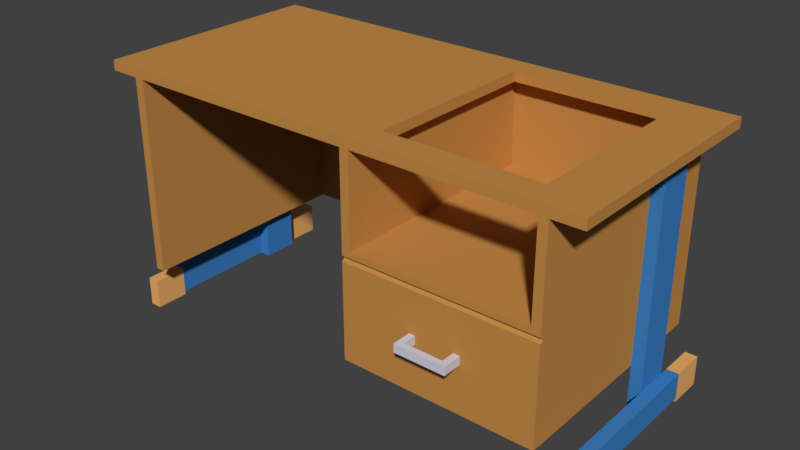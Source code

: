 # Source: LEHRERPULT_01.blend  (saved by Blender 2.79.0; exported with 4.5.12 LTS)
import bpy
from mathutils import Matrix  # noqa: F401  (used for matrix-valued properties, if any)

bpy.ops.wm.read_factory_settings(use_empty=True)
scene = bpy.context.scene
scene.name = 'Scene'

# ---- collections
col_collection_1 = bpy.data.collections.new('Collection 1'); scene.collection.children.link(col_collection_1)

# ---- materials (node trees are filled in below, after node groups)
mat_material = bpy.data.materials.new('Material')
mat_material.alpha_threshold = 0.0
mat_material.use_transparent_shadow = False
mat_material.diffuse_color = (0.5596, 0.2595, 0.06695, 1.0)
mat_material.roughness = 0.5
mat_material.line_color = (0.0, 0.0, 0.0, 1.0)
mat_material_001 = bpy.data.materials.new('Material.001')
mat_material_001.alpha_threshold = 0.0
mat_material_001.use_transparent_shadow = False
mat_material_001.diffuse_color = (0.046, 0.2189, 0.5596, 1.0)
mat_material_001.roughness = 0.5
mat_material_002 = bpy.data.materials.new('Material.002')
mat_material_002.alpha_threshold = 0.0
mat_material_002.use_transparent_shadow = False
mat_material_002.diffuse_color = (0.6517, 0.6513, 0.7516, 1.0)
mat_material_002.roughness = 0.5
mat_material_003 = bpy.data.materials.new('Material.003')
mat_material_003.alpha_threshold = 0.0
mat_material_003.use_transparent_shadow = False
mat_material_003.diffuse_color = (0.8412, 0.4333, 0.1443, 1.0)
mat_material_003.roughness = 0.5

# ---- material node trees

# ---- world
world_world = bpy.data.worlds.new('World'); scene.world = world_world
world_world.color = (0.05088, 0.05088, 0.05088)
world_world.use_sun_shadow = False
world_world.sun_shadow_jitter_overblur = 0.0
world_world.cycles.sampling_method = 'MANUAL'

# ---- meshes
me_cube = bpy.data.meshes.new('Cube')
me_cube.from_pydata([(1.025, -1.957, -1.725), (1.025, -1.957, 1.01), (-0.8758, -1.957, -1.725), (-0.8758, -1.957, 1.01), (1.025, -1.232, -1.725), (1.025, -1.232, 1.01), (-0.8758, -1.232, -1.725), (-0.8758, -1.232, 1.01), (-0.8758, -1.957, -55.2), (1.025, -1.957, -55.2), (-0.8758, -1.232, -55.2), (1.025, -1.232, -55.2), (-0.8758, -2.859, -1.725), (1.025, -2.859, -1.725), (1.025, -2.859, 1.01), (-0.8758, -2.859, 1.01), (-0.8758, -2.895, -1.725), (1.025, -2.895, -1.725), (1.025, -2.895, 1.01), (-0.8758, -2.895, 1.01), (-0.8758, -2.859, -55.2), (1.025, -2.859, -55.2), (-0.8758, -2.895, -55.2), (1.025, -2.895, -55.2), (-0.8758, -2.939, -1.725), (-0.8758, -2.939, 1.01), (-0.4707, -2.939, 1.01), (1.025, -2.939, 1.01), (-0.1778, -2.939, -55.2), (-0.4707, -2.939, -55.2), (-0.8758, -3.008, 1.01), (-0.8758, -3.008, -1.725), (-0.4707, -1.957, -1.725), (-0.4707, -1.957, 1.01), (-0.4707, -1.232, -1.725), (-0.4707, -1.232, 1.01), (-0.4707, -1.957, -55.2), (-0.4707, -1.232, -55.2), (-0.4707, -2.859, -1.725), (-0.4707, -2.859, 1.01), (-0.4707, -2.895, -1.725), (-0.4707, -2.895, 1.01), (-0.4707, -2.859, -55.2), (-0.4707, -2.895, -55.2), (1.025, -2.939, -1.725), (-0.1778, -2.939, 1.01), (-0.4707, -3.008, 1.01), (-0.1778, -3.008, 1.01), (-0.1778, -1.957, -1.725), (-0.1778, -1.232, 1.01), (-0.1778, -1.957, -55.2), (-0.1778, -2.859, -1.725), (-0.1778, -2.895, -1.725), (-0.1778, -2.859, -55.2), (-0.1778, -2.895, -55.2), (-0.1778, -2.939, -1.725), (-0.1778, -3.008, -1.725), (-0.1778, -1.957, 1.01), (-0.1778, -1.232, -1.725), (-0.1778, -1.232, -55.2), (-0.1778, -2.859, 1.01), (-0.1778, -2.895, 1.01), (-0.4707, -2.939, -1.725), (-0.4707, -3.008, -1.725), (1.025, -3.008, -1.725), (1.025, -3.008, 1.01), (-0.8758, -1.188, 1.01), (-0.8758, -1.188, -1.725), (-0.4707, -1.188, -1.725), (-0.1778, -1.188, 1.01), (1.025, -1.188, 1.01), (1.025, -1.188, -1.725), (-0.4707, -1.188, 1.01), (-0.1778, -1.188, -1.725), (-0.1778, -1.188, -55.2), (-0.4707, -1.188, -55.2), (-0.8758, -1.121, 1.01), (-0.8758, -1.121, -1.725), (-0.4707, -1.121, -1.725), (-0.1778, -1.121, 1.01), (1.025, -1.121, 1.01), (1.025, -1.121, -1.725), (-0.4707, -1.121, 1.01), (-0.1778, -1.121, -1.725), (-0.4707, -2.939, -61.32), (-0.1778, -2.939, -61.32), (-0.4707, -1.232, -61.32), (-0.4707, -1.188, -61.32), (-0.1778, -1.232, -61.32), (-0.4707, -2.895, -61.32), (-0.1778, -2.895, -61.32), (-0.1778, -1.188, -61.32), (-0.4707, -2.939, -68.37), (-0.1778, -2.939, -68.37), (-0.4707, -1.232, -68.37), (-0.4707, -1.188, -68.37), (-0.1778, -1.232, -68.37), (-0.4707, -2.895, -68.37), (-0.1778, -2.895, -68.37), (-0.1778, -1.188, -68.37), (-0.4707, -2.984, -61.32), (-0.1778, -2.984, -61.32), (-0.1778, -1.142, -61.32), (-0.4707, -1.142, -61.32), (-0.4707, -2.984, -68.37), (-0.1778, -2.984, -68.37), (-0.1778, -1.142, -68.37), (-0.4707, -1.142, -68.37), (0.7009, -1.188, -61.32), (0.7009, -1.188, -68.37), (0.7009, -2.939, -61.32), (0.7009, -2.939, -68.37), (0.7009, -1.142, -61.32), (0.7009, -1.142, -68.37), (0.7009, -2.984, -61.32), (0.7009, -2.984, -68.37), (0.9731, -1.188, -61.32), (0.9731, -1.188, -68.37), (0.9731, -2.939, -61.32), (0.9731, -2.939, -68.37), (0.9731, -1.142, -61.32), (0.9731, -1.142, -68.37), (0.9731, -2.984, -61.32), (0.9731, -2.984, -68.37), (-0.8357, -2.939, -68.37), (-0.8357, -2.939, -61.32), (-0.8357, -2.984, -68.37), (-0.8357, -2.984, -61.32), (-0.8357, -1.188, -61.32), (-0.8357, -1.188, -68.37), (-0.8357, -1.142, -61.32), (-0.8357, -1.142, -68.37), (-0.549, -2.939, -61.32), (-0.549, -2.984, -61.32), (-0.549, -2.939, -68.37), (-0.549, -2.984, -68.37), (-0.549, -1.188, -68.37), (-0.549, -1.142, -68.37), (-0.549, -1.142, -61.32), (-0.549, -1.188, -61.32), (0.7009, -2.939, -69.42), (0.7009, -2.984, -69.42), (0.7009, -1.142, -69.42), (0.7009, -1.188, -69.42), (0.9731, -2.939, -69.42), (0.9731, -2.984, -69.42), (0.9731, -1.142, -69.42), (0.9731, -1.188, -69.42), (-0.8357, -2.984, -69.42), (-0.8357, -2.939, -69.42), (-0.549, -2.939, -69.42), (-0.8357, -1.142, -69.42), (-0.8357, -1.188, -69.42), (-0.549, -1.188, -69.42), (-0.549, -2.984, -69.42), (-0.549, -1.142, -69.42), (0.9976, -1.232, -28.44), (-0.8758, -1.232, -28.44), (0.9976, -1.957, -28.44), (-0.8758, -1.957, -28.44), (-0.4707, -1.957, -28.44), (-0.4707, -1.232, -28.44), (-0.1778, -1.957, -28.44), (-0.1778, -1.232, -28.44), (-0.4707, -1.188, -28.44), (-0.1778, -1.188, -28.44), (-0.8758, -1.232, -26.11), (-0.8758, -1.957, -26.11), (1.025, -1.232, -26.11), (1.025, -1.957, -26.11), (-0.4707, -1.957, -26.11), (-0.4707, -1.232, -26.11), (-0.1778, -1.957, -26.11), (-0.1778, -1.232, -26.11), (-0.4707, -1.188, -26.11), (-0.1778, -1.188, -26.11), (-0.8758, -1.923, -1.725), (-0.8758, -1.923, 1.01), (1.025, -1.923, -1.725), (1.025, -1.923, 1.01), (-0.8758, -1.923, -55.2), (1.025, -1.923, -55.2), (-0.4707, -1.923, -55.2), (-0.4707, -1.923, 1.01), (-0.1778, -1.923, -55.2), (-0.1778, -1.923, 1.01), (-0.8758, -1.923, -28.44), (0.9976, -1.923, -28.44), (1.025, -1.923, -26.11), (-0.8758, -1.923, -26.11), (-0.8758, -1.265, 1.01), (1.025, -1.265, -1.725), (1.025, -1.265, -55.2), (-0.4707, -1.265, 1.01), (-0.1778, -1.265, 1.01), (0.9976, -1.265, -28.44), (1.025, -1.265, -26.11), (-0.8758, -1.265, -1.725), (1.025, -1.265, 1.01), (-0.8758, -1.265, -55.2), (-0.4707, -1.265, -55.2), (-0.1778, -1.265, -55.2), (-0.8758, -1.265, -28.44), (-0.8758, -1.265, -26.11), (1.025, -1.232, -52.87), (1.025, -1.957, -52.87), (-0.4707, -1.957, -52.87), (-0.4707, -1.232, -52.87), (-0.1778, -1.957, -52.87), (-0.1778, -1.232, -52.87), (-0.4707, -1.188, -52.87), (-0.1778, -1.188, -52.87), (-0.8758, -1.232, -52.87), (-0.8758, -1.957, -52.87), (-0.8758, -1.923, -52.87), (1.025, -1.923, -52.87), (1.025, -1.265, -52.87), (-0.8758, -1.265, -52.87), (0.8026, -1.957, -1.725), (0.8026, -1.232, 1.01), (0.8026, -1.957, -55.2), (0.8026, -2.859, -1.725), (0.8026, -2.895, -1.725), (0.8026, -2.859, -55.2), (0.8026, -2.895, -55.2), (0.8026, -3.008, 1.01), (0.8026, -3.008, -1.725), (0.8026, -2.939, -1.725), (0.8026, -1.957, 1.01), (0.8026, -1.232, -1.725), (0.8026, -1.232, -55.2), (0.8026, -2.859, 1.01), (0.8026, -2.895, 1.01), (0.8026, -2.939, 1.01), (0.8026, -1.188, 1.01), (0.8026, -1.188, -1.725), (0.8026, -1.121, 1.01), (0.8026, -1.121, -1.725), (0.8026, -1.957, -28.44), (0.8026, -1.232, -28.44), (0.8026, -1.232, -26.11), (0.8026, -1.957, -26.11), (0.8026, -1.923, -55.2), (0.8026, -1.923, 1.01), (0.8026, -1.265, 1.01), (0.8026, -1.265, -55.2), (0.8026, -1.957, -52.87), (0.8026, -1.232, -52.87), (-0.6733, -1.957, 1.01), (-0.6733, -1.232, -1.725), (-0.6733, -1.232, -55.2), (-0.6733, -2.859, 1.01), (-0.6733, -2.895, 1.01), (-0.6733, -2.939, -1.725), (-0.6733, -2.939, 1.01), (-0.6733, -1.957, -1.725), (-0.6733, -1.232, 1.01), (-0.6733, -1.957, -55.2), (-0.6733, -2.859, -1.725), (-0.6733, -2.895, -1.725), (-0.6733, -2.859, -55.2), (-0.6733, -2.895, -55.2), (-0.6733, -3.008, 1.01), (-0.6733, -3.008, -1.725), (-0.6733, -1.188, -1.725), (-0.6733, -1.188, 1.01), (-0.6733, -1.121, -1.725), (-0.6733, -1.121, 1.01), (-0.6733, -1.232, -28.44), (-0.6733, -1.957, -28.44), (-0.6733, -1.957, -26.11), (-0.6733, -1.232, -26.11), (-0.6733, -1.923, 1.01), (-0.6733, -1.923, -55.2), (-0.6733, -1.265, 1.01), (-0.6733, -1.265, -55.2), (-0.6733, -1.232, -52.87), (-0.6733, -1.957, -52.87), (-0.8758, -1.882, -1.725), (1.025, -1.882, 1.01), (-0.8758, -1.882, -55.2), (-0.4707, -1.882, -55.2), (-0.1778, -1.882, -55.2), (-0.8758, -1.882, -28.44), (-0.8758, -1.882, -26.11), (-0.8758, -1.882, 1.01), (1.025, -1.882, -1.725), (1.025, -1.882, -55.2), (-0.4707, -1.882, 1.01), (-0.1778, -1.882, 1.01), (0.9976, -1.882, -28.44), (1.025, -1.882, -26.11), (-0.8758, -1.882, -52.87), (1.025, -1.882, -52.87), (0.8026, -1.882, -55.2), (0.8026, -1.882, 1.01), (-0.6733, -1.882, -55.2), (-0.6733, -1.882, 1.01), (-0.8758, -1.308, 1.01), (1.025, -1.308, -1.725), (1.025, -1.308, -55.2), (-0.4707, -1.308, 1.01), (-0.1778, -1.308, 1.01), (0.9976, -1.308, -28.44), (1.025, -1.308, -26.11), (1.025, -1.308, -52.87), (0.8026, -1.308, 1.01), (-0.6733, -1.308, 1.01), (-0.8758, -1.308, -1.725), (1.025, -1.308, 1.01), (-0.8758, -1.308, -55.2), (-0.4707, -1.308, -55.2), (-0.1778, -1.308, -55.2), (-0.8758, -1.308, -28.44), (-0.8758, -1.308, -26.11), (-0.8758, -1.308, -52.87), (0.8026, -1.308, -55.2), (-0.6733, -1.308, -55.2), (-0.4707, -1.923, -26.11), (-0.1778, -1.923, -26.11), (-0.6733, -1.923, -26.11), (-0.4707, -1.882, -26.11), (-0.1778, -1.882, -26.11), (-0.6733, -1.882, -26.11), (-0.4707, -1.308, -26.11), (-0.1778, -1.308, -26.11), (-0.6733, -1.308, -26.11), (-0.4707, -1.265, -26.11), (-0.1778, -1.265, -26.11), (-0.6733, -1.265, -26.11), (-0.4707, -1.882, -1.725), (-0.1778, -1.882, -1.725), (-0.6733, -1.882, -1.725), (0.8026, -1.882, -1.725), (-0.4707, -1.308, -1.725), (-0.1778, -1.308, -1.725), (0.8026, -1.308, -1.725), (-0.6733, -1.308, -1.725), (-0.4707, -1.923, -1.725), (-0.1778, -1.923, -1.725), (-0.6733, -1.923, -1.725), (0.8026, -1.923, -1.725), (-0.4707, -1.265, -1.725), (-0.6733, -1.265, -1.725), (-0.1778, -1.265, -1.725), (0.8026, -1.265, -1.725), (0.8026, -1.923, -26.11), (0.8026, -1.882, -26.11), (0.8026, -1.308, -26.11), (0.8026, -1.265, -26.11), (-0.8175, -1.923, -26.11), (-0.8175, -1.882, -26.11), (-0.8175, -1.308, -26.11), (-0.8175, -1.265, -26.11), (-0.8175, -1.308, -1.725), (-0.8175, -1.882, -1.725), (-0.8175, -1.923, -1.725), (-0.8175, -1.265, -1.725), (-0.8758, -1.232, -29.12), (-0.8758, -1.957, -29.12), (1.025, -1.232, -29.12), (1.025, -1.957, -29.12), (-0.4707, -1.957, -29.12), (-0.1778, -1.957, -29.12), (-0.8758, -1.923, -29.12), (1.025, -1.923, -29.12), (1.025, -1.265, -29.12), (-0.8758, -1.265, -29.12), (0.8026, -1.232, -29.12), (0.8026, -1.957, -29.12), (-0.6733, -1.957, -29.12), (-0.6733, -1.232, -29.12), (1.025, -1.882, -29.12), (-0.8758, -1.882, -29.12), (1.025, -1.308, -29.12), (-0.8758, -1.308, -29.12), (1.025, -1.232, -27.69), (1.025, -1.957, -27.69), (-0.4707, -1.957, -27.69), (-0.1778, -1.957, -27.69), (-0.8758, -1.232, -27.69), (-0.8758, -1.957, -27.69), (1.025, -1.923, -27.69), (-0.8758, -1.923, -27.69), (1.025, -1.265, -27.69), (-0.8758, -1.265, -27.69), (0.8026, -1.232, -27.69), (0.8026, -1.957, -27.69), (-0.6733, -1.957, -27.69), (-0.6733, -1.232, -27.69), (-0.8758, -1.882, -27.69), (1.025, -1.882, -27.69), (1.025, -1.308, -27.69), (-0.8758, -1.308, -27.69), (1.025, -1.232, -40.14), (1.025, -1.957, -40.14), (-0.4707, -1.957, -40.14), (-0.1778, -1.957, -40.14), (-0.8758, -1.923, -40.14), (1.025, -1.923, -40.14), (1.025, -1.265, -40.14), (-0.8758, -1.265, -40.14), (0.8026, -1.232, -40.14), (0.8026, -1.957, -40.14), (-0.6733, -1.957, -40.14), (-0.6733, -1.232, -40.14), (1.025, -1.882, -40.14), (-0.8758, -1.882, -40.14), (1.025, -1.308, -40.14), (-0.8758, -1.308, -40.14), (-0.8758, -1.232, -40.14), (-0.8758, -1.957, -40.14), (1.025, -1.232, -42.46), (1.025, -1.957, -42.46), (-0.4707, -1.957, -42.46), (-0.1778, -1.957, -42.46), (-0.8758, -1.923, -42.46), (1.025, -1.923, -42.46), (1.025, -1.265, -42.46), (-0.8758, -1.265, -42.46), (0.8026, -1.232, -42.46), (0.8026, -1.957, -42.46), (-0.6733, -1.957, -42.46), (-0.6733, -1.232, -42.46), (1.025, -1.882, -42.46), (-0.8758, -1.882, -42.46), (1.025, -1.308, -42.46), (-0.8758, -1.308, -42.46), (-0.8758, -1.232, -42.46), (-0.8758, -1.957, -42.46), (-0.8758, -1.5, -1.725), (-0.8758, -1.691, -1.725), (-0.8758, -1.5, -55.2), (-0.8758, -1.691, -55.2), (-0.4707, -1.5, -55.2), (-0.4707, -1.691, -55.2), (-0.1778, -1.5, -55.2), (-0.1778, -1.691, -55.2), (-0.8758, -1.5, -28.44), (-0.8758, -1.691, -28.44), (-0.8758, -1.5, -26.11), (-0.8758, -1.691, -26.11), (-0.8758, -1.5, -52.87), (-0.8758, -1.691, -52.87), (0.8026, -1.5, -55.2), (0.8026, -1.691, -55.2), (-0.6733, -1.5, -55.2), (-0.6733, -1.691, -55.2), (-0.8758, -1.691, 1.01), (-0.8758, -1.5, 1.01), (1.025, -1.691, -55.2), (1.025, -1.5, -55.2), (0.9976, -1.691, -28.44), (0.9976, -1.5, -28.44), (1.025, -1.691, -26.11), (1.025, -1.5, -26.11), (1.025, -1.691, -52.87), (1.025, -1.5, -52.87), (-0.6733, -1.691, 1.01), (-0.6733, -1.5, 1.01), (0.8026, -1.5, -26.11), (0.8026, -1.691, -26.11), (-0.4707, -1.5, -26.11), (-0.4707, -1.691, -26.11), (-0.1778, -1.691, -26.11), (-0.1778, -1.5, -26.11), (-0.6733, -1.5, -26.11), (-0.6733, -1.691, -26.11), (-0.6733, -1.691, -1.725), (-0.6733, -1.5, -1.725), (-0.8175, -1.691, -1.725), (-0.8175, -1.5, -1.725), (-0.8175, -1.5, -26.11), (-0.8175, -1.691, -26.11), (-0.8758, -1.5, -29.12), (-0.8758, -1.691, -29.12), (1.025, -1.691, -29.12), (1.025, -1.5, -29.12), (-0.8758, -1.5, -27.69), (-0.8758, -1.691, -27.69), (1.025, -1.691, -27.69), (1.025, -1.5, -27.69), (-0.8758, -1.5, -40.14), (-0.8758, -1.691, -40.14), (1.025, -1.691, -40.14), (1.025, -1.5, -40.14), (-0.8758, -1.5, -42.46), (-0.8758, -1.691, -42.46), (1.025, -1.691, -42.46), (1.025, -1.5, -42.46), (-0.8758, -1.668, -1.725), (-0.8758, -1.668, -55.2), (-0.4707, -1.668, -55.2), (-0.1778, -1.668, -55.2), (-0.8758, -1.668, -28.44), (-0.8758, -1.668, -26.11), (-0.8758, -1.668, -52.87), (0.8026, -1.668, -55.2), (-0.6733, -1.668, -55.2), (-0.8758, -1.668, 1.01), (1.025, -1.668, -55.2), (0.9976, -1.668, -28.44), (1.025, -1.668, -26.11), (1.025, -1.668, -52.87), (-0.6733, -1.668, 1.01), (0.8026, -1.668, -26.11), (-0.4707, -1.668, -26.11), (-0.1778, -1.668, -26.11), (-0.6733, -1.668, -26.11), (-0.6733, -1.668, -1.725), (-0.8175, -1.668, -1.725), (-0.8175, -1.668, -26.11), (-0.8758, -1.668, -29.12), (1.025, -1.668, -29.12), (-0.8758, -1.668, -27.69), (1.025, -1.668, -27.69), (-0.8758, -1.668, -40.14), (1.025, -1.668, -40.14), (-0.8758, -1.668, -42.46), (1.025, -1.668, -42.46), (-0.8758, -1.524, 1.01), (1.025, -1.524, -55.2), (0.9976, -1.524, -28.44), (1.025, -1.524, -26.11), (1.025, -1.524, -52.87), (-0.6733, -1.524, 1.01), (-0.1778, -1.524, -26.11), (-0.6733, -1.524, -1.725), (-0.8175, -1.524, -1.725), (1.025, -1.524, -29.12), (1.025, -1.524, -27.69), (1.025, -1.524, -40.14), (1.025, -1.524, -42.46), (-0.8758, -1.524, -1.725), (-0.8758, -1.524, -55.2), (-0.4707, -1.524, -55.2), (-0.1778, -1.524, -55.2), (-0.8758, -1.524, -28.44), (-0.8758, -1.524, -26.11), (-0.8758, -1.524, -52.87), (0.8026, -1.524, -55.2), (-0.6733, -1.524, -55.2), (0.8026, -1.524, -26.11), (-0.4707, -1.524, -26.11), (-0.6733, -1.524, -26.11), (-0.8175, -1.524, -26.11), (-0.8758, -1.524, -29.12), (-0.8758, -1.524, -27.69), (-0.8758, -1.524, -40.14), (-0.8758, -1.524, -42.46), (1.134, -1.524, -40.14), (1.134, -1.5, -40.14), (1.134, -1.524, -42.46), (1.134, -1.5, -42.46), (1.134, -1.691, -40.14), (1.134, -1.691, -42.46), (1.134, -1.668, -40.14), (1.134, -1.668, -42.46), (1.179, -1.524, -40.14), (1.179, -1.5, -40.14), (1.179, -1.524, -42.46), (1.179, -1.5, -42.46), (1.179, -1.691, -40.14), (1.179, -1.691, -42.46), (1.179, -1.668, -40.14), (1.179, -1.668, -42.46), (-0.8125, -1.957, 1.01), (-0.8125, -1.232, -1.725), (-0.8125, -1.232, -55.2), (-0.8125, -2.859, 1.01), (-0.8125, -2.895, 1.01), (-0.8125, -2.939, 1.01), (-0.8125, -3.008, 1.01), (-0.8125, -1.188, -1.725), (-0.8125, -1.121, -1.725), (-0.8125, -1.232, -28.44), (-0.8125, -1.232, -26.11), (-0.8125, -1.232, -52.87), (-0.8125, -2.939, -1.725), (-0.8125, -1.957, -1.725), (-0.8125, -1.232, 1.01), (-0.8125, -1.957, -55.2), (-0.8125, -2.859, -1.725), (-0.8125, -2.895, -1.725), (-0.8125, -2.859, -55.2), (-0.8125, -2.895, -55.2), (-0.8125, -3.008, -1.725), (-0.8125, -1.188, 1.01), (-0.8125, -1.121, 1.01), (-0.8125, -1.957, -28.44), (-0.8125, -1.957, -26.11), (-0.8125, -1.923, 1.01), (-0.8125, -1.923, -55.2), (-0.8125, -1.265, 1.01), (-0.8125, -1.265, -55.2), (-0.8125, -1.957, -52.87), (-0.8125, -1.882, 1.01), (-0.8125, -1.882, -55.2), (-0.8125, -1.308, 1.01), (-0.8125, -1.308, -55.2), (-0.8125, -1.232, -29.12), (-0.8125, -1.957, -29.12), (-0.8125, -1.232, -27.69), (-0.8125, -1.957, -27.69), (-0.8125, -1.232, -40.14), (-0.8125, -1.957, -40.14), (-0.8125, -1.232, -42.46), (-0.8125, -1.957, -42.46), (-0.8125, -1.691, -55.2), (-0.8125, -1.5, -55.2), (-0.8125, -1.5, 1.01), (-0.8125, -1.691, 1.01), (-0.8125, -1.668, 1.01), (-0.8125, -1.668, -55.2), (-0.8125, -1.524, 1.01), (-0.8125, -1.524, -55.2), (-0.8758, -2.859, -26.11), (-0.8758, -2.895, -26.11), (1.025, -2.895, -26.11), (1.025, -2.859, -26.11), (-0.4707, -2.939, -26.11), (-0.4707, -2.859, -26.11), (-0.4707, -2.895, -26.11), (-0.1778, -2.939, -26.11), (-0.1778, -2.895, -26.11), (-0.1778, -2.859, -26.11), (0.8026, -2.895, -26.11), (0.8026, -2.859, -26.11), (-0.6733, -2.859, -26.11), (-0.6733, -2.895, -26.11), (-0.8125, -2.859, -26.11), (-0.8125, -2.895, -26.11), (-0.8758, -2.859, -27.69), (-0.4707, -2.939, -27.69), (-0.4707, -2.859, -27.69), (-0.4707, -2.895, -27.69), (-0.1778, -2.939, -27.69), (-0.1778, -2.895, -27.69), (-0.1778, -2.859, -27.69), (0.8026, -2.895, -27.69), (0.8026, -2.859, -27.69), (-0.6733, -2.859, -27.69), (-0.6733, -2.895, -27.69), (-0.8125, -2.859, -27.69), (-0.8125, -2.895, -27.69), (-0.8758, -2.895, -27.69), (1.025, -2.895, -27.69), (1.025, -2.859, -27.69), (-0.8758, -2.859, -28.44), (-0.4707, -2.939, -28.44), (-0.4707, -2.859, -28.44), (-0.4707, -2.895, -28.44), (-0.1778, -2.939, -28.44), (-0.1778, -2.895, -28.44), (-0.1778, -2.859, -28.44), (0.8026, -2.895, -28.44), (0.8026, -2.859, -28.44), (-0.6733, -2.859, -28.44), (-0.6733, -2.895, -28.44), (-0.8125, -2.859, -28.44), (-0.8125, -2.895, -28.44), (-0.8758, -2.895, -28.44), (1.025, -2.895, -28.44), (1.025, -2.859, -28.44), (-0.8758, -2.859, -29.12), (-0.4707, -2.939, -29.12), (-0.4707, -2.859, -29.12), (-0.4707, -2.895, -29.12), (-0.1778, -2.939, -29.12), (-0.1778, -2.895, -29.12), (-0.1778, -2.859, -29.12), (0.8026, -2.895, -29.12), (0.8026, -2.859, -29.12), (-0.6733, -2.859, -29.12), (-0.6733, -2.895, -29.12), (-0.8125, -2.859, -29.12), (-0.8125, -2.895, -29.12), (-0.8758, -2.895, -29.12), (1.025, -2.895, -29.12), (1.025, -2.859, -29.12), (-0.8758, -2.859, -40.14), (-0.4707, -2.939, -40.14), (-0.4707, -2.859, -40.14), (-0.4707, -2.895, -40.14), (-0.1778, -2.939, -40.14), (-0.1778, -2.895, -40.14), (-0.1778, -2.859, -40.14), (0.8026, -2.895, -40.14), (0.8026, -2.859, -40.14), (-0.6733, -2.859, -40.14), (-0.6733, -2.895, -40.14), (-0.8125, -2.859, -40.14), (-0.8125, -2.895, -40.14), (-0.8758, -2.895, -40.14), (1.025, -2.895, -40.14), (1.025, -2.859, -40.14), (-0.8758, -2.859, -42.46), (-0.4707, -2.939, -42.46), (-0.4707, -2.859, -42.46), (-0.4707, -2.895, -42.46), (-0.1778, -2.939, -42.46), (-0.1778, -2.895, -42.46), (-0.1778, -2.859, -42.46), (0.8026, -2.895, -42.46), (0.8026, -2.859, -42.46), (-0.6733, -2.859, -42.46), (-0.6733, -2.895, -42.46), (-0.8125, -2.859, -42.46), (-0.8125, -2.895, -42.46), (-0.8758, -2.895, -42.46), (1.025, -2.895, -42.46), (1.025, -2.859, -42.46), (-0.8758, -2.859, -52.87), (-0.4707, -2.939, -52.87), (-0.4707, -2.859, -52.87), (-0.4707, -2.895, -52.87), (-0.1778, -2.939, -52.87), (-0.1778, -2.895, -52.87), (-0.1778, -2.859, -52.87), (0.8026, -2.895, -52.87), (0.8026, -2.859, -52.87), (-0.6733, -2.859, -52.87), (-0.6733, -2.895, -52.87), (-0.8125, -2.859, -52.87), (-0.8125, -2.895, -52.87), (-0.8758, -2.895, -52.87), (1.025, -2.895, -52.87), (1.025, -2.859, -52.87)], [], [(3, 2, 12, 15), (197, 190, 7, 6), (62, 55, 56, 63), (178, 179, 1, 0), (247, 204, 11, 230), (243, 228, 1, 179), (245, 230, 11, 192), (215, 205, 9, 181), (217, 212, 10, 199), (15, 12, 16, 19), (0, 1, 14, 13), (566, 3, 15, 569), (218, 0, 13, 221), (253, 62, 63, 263), (13, 14, 18, 17), (569, 15, 19, 570), (725, 712, 20, 22), (223, 21, 23, 224), (724, 725, 22, 585), (727, 726, 23, 21), (720, 727, 21, 223), (232, 61, 45, 233), (28, 29, 84, 85), (571, 25, 30, 572), (61, 41, 26, 45), (227, 44, 64, 226), (233, 45, 47, 225), (219, 5, 70, 234), (226, 64, 65, 225), (572, 30, 31, 586), (47, 46, 63, 56), (222, 17, 44, 227), (570, 19, 25, 571), (17, 18, 27, 44), (721, 714, 42, 260), (19, 16, 24, 25), (260, 42, 43, 261), (60, 39, 41, 61), (255, 32, 38, 258), (57, 33, 39, 60), (208, 206, 36, 50), (275, 250, 37, 200), (272, 248, 33, 183), (276, 207, 37, 250), (259, 40, 62, 253), (624, 52, 55, 623), (246, 208, 50, 220), (228, 57, 60, 231), (231, 60, 61, 232), (719, 717, 54, 224), (45, 26, 46, 47), (716, 713, 29, 28), (209, 59, 74, 211), (75, 74, 91, 87), (715, 43, 29, 713), (714, 718, 53, 42), (42, 53, 54, 43), (32, 48, 51, 38), (200, 37, 59, 201), (183, 33, 57, 185), (567, 6, 67, 573), (44, 27, 65, 64), (25, 24, 31, 30), (235, 73, 83, 237), (234, 70, 80, 236), (73, 68, 78, 83), (210, 211, 74, 75), (35, 49, 69, 72), (171, 34, 68, 174), (256, 35, 72, 265), (5, 4, 71, 70), (6, 7, 66, 67), (229, 58, 73, 235), (236, 80, 81, 237), (78, 82, 79, 83), (267, 82, 78, 266), (67, 66, 76, 77), (265, 72, 82, 267), (70, 71, 81, 80), (573, 67, 77, 574), (72, 69, 79, 82), (89, 90, 98, 97), (84, 89, 97, 92), (74, 59, 88, 91), (54, 28, 85, 90), (29, 43, 89, 84), (37, 75, 87, 86), (59, 37, 86, 88), (43, 54, 90, 89), (97, 98, 93, 92), (96, 94, 95, 99), (86, 87, 95, 94), (92, 93, 105, 104), (90, 85, 93, 98), (88, 86, 94, 96), (126, 124, 149, 148), (91, 88, 96, 99), (103, 102, 106, 107), (101, 100, 104, 105), (133, 132, 125, 127), (99, 106, 113, 109), (87, 91, 102, 103), (85, 84, 100, 101), (99, 95, 107, 106), (106, 102, 112, 113), (112, 108, 116, 120), (111, 110, 118, 119), (85, 101, 114, 110), (93, 85, 110, 111), (101, 105, 115, 114), (102, 91, 108, 112), (105, 93, 111, 115), (91, 99, 109, 108), (119, 118, 122, 123), (116, 117, 121, 120), (115, 111, 140, 141), (113, 112, 120, 121), (108, 109, 117, 116), (137, 136, 153, 155), (110, 114, 122, 118), (114, 115, 123, 122), (125, 124, 126, 127), (132, 134, 124, 125), (135, 133, 127, 126), (111, 119, 144, 140), (129, 128, 130, 131), (138, 137, 131, 130), (139, 138, 130, 128), (136, 139, 128, 129), (92, 104, 135, 134), (104, 100, 133, 135), (84, 92, 134, 132), (100, 84, 132, 133), (95, 87, 139, 136), (87, 103, 138, 139), (103, 107, 137, 138), (107, 95, 136, 137), (155, 153, 152, 151), (141, 140, 144, 145), (143, 142, 146, 147), (150, 154, 148, 149), (131, 137, 155, 151), (119, 123, 145, 144), (123, 115, 141, 145), (129, 131, 151, 152), (135, 126, 148, 154), (113, 121, 146, 142), (109, 113, 142, 143), (136, 129, 152, 153), (134, 135, 154, 150), (117, 109, 143, 147), (121, 117, 147, 146), (124, 134, 150, 149), (207, 161, 164, 210), (174, 175, 165, 164), (173, 163, 165, 175), (387, 379, 162, 238), (271, 171, 161, 268, 389), (379, 378, 160, 162), (385, 380, 157, 202), (382, 377, 158, 187), (386, 376, 156, 239), (229, 4, 168, 240), (178, 0, 169, 188), (197, 6, 166, 203), (48, 32, 170, 172), (249, 34, 171, 271), (218, 48, 172, 241), (58, 173, 175, 73), (68, 73, 175, 174), (161, 171, 174, 164), (2, 176, 189, 167), (163, 239, 368, 402, 420, 247, 209), (391, 382, 187, 290), (381, 383, 186, 159), (288, 183, 185, 289), (36, 182, 184, 50), (297, 272, 183, 288), (257, 273, 182, 36), (213, 214, 180, 8), (293, 215, 181, 287), (220, 242, 181, 9), (295, 243, 179, 279), (286, 279, 179, 178), (2, 3, 177, 176), (4, 5, 198, 191), (219, 244, 198, 5), (204, 216, 192, 11), (256, 274, 193, 35), (35, 193, 194, 49), (376, 384, 195, 156), (4, 191, 196, 168), (308, 197, 203, 314), (393, 385, 202, 313), (311, 200, 201, 312), (317, 275, 200, 311), (315, 217, 199, 310), (316, 245, 192, 300), (308, 298, 190, 197), (427, 419, 217, 315), (412, 418, 216, 204), (424, 417, 215, 293), (429, 416, 214, 213), (37, 207, 210, 75), (164, 165, 211, 210), (163, 209, 211, 165), (421, 415, 208, 246), (268, 161, 207, 276, 423, 405, 371), (415, 414, 206, 208), (419, 428, 212, 217), (417, 413, 205, 215), (420, 412, 204, 247), (413, 421, 246, 205), (312, 201, 245, 316), (49, 194, 244, 219), (289, 185, 243, 295), (50, 184, 242, 220), (0, 218, 241, 169), (58, 229, 240, 173), (173, 240, 386, 239, 163), (377, 387, 238, 158), (79, 236, 237, 83), (4, 229, 235, 71), (69, 234, 236, 79), (71, 235, 237, 81), (726, 719, 224, 23), (14, 231, 232, 18), (1, 228, 231, 14), (205, 246, 220, 9), (52, 222, 227, 55), (56, 226, 225, 47), (49, 219, 234, 69), (27, 233, 225, 65), (55, 227, 226, 56), (18, 232, 233, 27), (718, 720, 223, 53), (53, 223, 224, 54), (48, 218, 221, 51), (201, 59, 230, 245), (185, 57, 228, 243), (209, 247, 230, 59), (414, 422, 277, 206), (606, 423, 276, 577), (599, 594, 275, 317), (580, 593, 274, 256), (581, 592, 273, 257), (596, 591, 272, 297), (567, 249, 271, 576), (32, 255, 270, 170), (378, 388, 269, 160), (602, 389, 268, 575), (68, 264, 266, 78), (587, 265, 267, 588), (588, 267, 266, 574), (580, 256, 265, 587), (34, 249, 264, 68), (583, 259, 253, 578), (577, 276, 250, 568), (591, 566, 248, 272), (594, 568, 250, 275), (579, 255, 258, 582), (584, 260, 261, 585), (723, 721, 260, 584), (41, 252, 254, 26), (46, 262, 263, 63), (26, 254, 262, 46), (715, 722, 261, 43), (39, 251, 252, 41), (578, 253, 263, 586), (33, 248, 251, 39), (206, 277, 257, 36), (611, 596, 297, 458), (592, 597, 296, 273), (184, 282, 294, 242), (488, 424, 293, 456), (416, 425, 292, 214), (176, 177, 285, 278), (242, 294, 287, 181), (214, 292, 280, 180), (273, 296, 281, 182), (182, 281, 282, 184), (383, 390, 283, 186), (176, 278, 284, 189), (299, 309, 279, 286), (306, 295, 279, 309), (456, 293, 287, 450), (318, 320, 340, 338), (319, 318, 338, 339), (480, 391, 290, 452), (384, 392, 303, 195), (193, 301, 302, 194), (274, 307, 301, 193), (216, 305, 300, 192), (244, 306, 309, 198), (191, 198, 309, 299), (418, 426, 305, 216), (194, 302, 306, 244), (593, 598, 307, 274), (609, 599, 317, 446), (436, 312, 316, 444), (486, 427, 315, 442), (430, 449, 298, 308), (444, 316, 300, 451), (442, 315, 310, 432), (446, 317, 311, 434), (434, 311, 312, 436), (478, 393, 313, 438), (430, 308, 314, 440), (346, 319, 339, 341), (178, 188, 346, 341), (319, 322, 321, 318), (320, 318, 321, 323), (346, 347, 322, 319), (34, 171, 173, 58), (161, 207, 209, 163), (171, 161, 163, 173), (207, 37, 59, 209), (462, 465, 325, 324), (466, 462, 324, 326), (461, 464, 322, 347), (350, 351, 355, 356), (349, 328, 325, 348), (325, 328, 327, 324), (326, 324, 327, 329), (343, 337, 354, 357), (338, 330, 331, 339), (340, 332, 330, 338), (289, 331, 330, 288), (288, 330, 332, 297), (295, 333, 331, 289), (306, 302, 335, 336), (301, 307, 337, 334), (302, 301, 334, 335), (458, 297, 332, 468), (339, 331, 333, 341), (342, 334, 337, 343), (344, 335, 334, 342), (354, 352, 353, 357), (188, 291, 347, 346), (454, 461, 347, 291), (472, 352, 354, 471), (196, 349, 348, 304), (286, 178, 341, 333), (306, 336, 333, 295), (299, 286, 333, 336), (335, 344, 345, 336), (349, 345, 344, 328), (299, 336, 345, 191), (191, 345, 349, 196), (350, 356, 340, 320), (327, 328, 344, 342), (329, 327, 342, 343), (357, 353, 329, 343), (340, 356, 355, 332), (469, 471, 354, 337), (329, 353, 352, 326), (466, 326, 352, 472), (320, 323, 351, 350), (438, 313, 375, 474), (195, 303, 374, 366), (186, 283, 373, 364), (452, 290, 372, 476), (575, 268, 371, 600), (160, 269, 370, 362), (158, 238, 369, 361), (239, 156, 360, 368), (187, 158, 361, 365), (202, 157, 358, 367), (162, 160, 362, 363), (238, 162, 363, 369), (159, 186, 364, 359), (290, 187, 365, 372), (156, 195, 366, 360), (313, 202, 367, 375), (440, 314, 393, 478), (196, 304, 392, 384), (454, 291, 391, 480), (189, 284, 390, 383), (576, 271, 389, 602), (170, 270, 388, 378), (169, 241, 387, 377), (314, 203, 385, 393), (168, 196, 384, 376), (167, 189, 383, 381), (291, 188, 382, 391), (240, 168, 376, 386), (188, 169, 377, 382), (203, 166, 380, 385), (172, 170, 378, 379), (241, 172, 379, 387), (474, 375, 409, 482), (366, 374, 408, 400), (364, 373, 407, 398), (476, 372, 406, 484), (600, 371, 405, 604), (362, 370, 404, 396), (361, 369, 403, 395), (368, 360, 394, 402), (365, 361, 395, 399), (367, 358, 410, 401), (363, 362, 396, 397), (369, 363, 397, 403), (359, 364, 398, 411), (372, 365, 399, 406), (360, 366, 400, 394), (375, 367, 401, 409), (482, 409, 427, 486), (400, 408, 426, 418), (398, 407, 425, 416), (484, 406, 424, 488), (604, 405, 423, 606), (396, 404, 422, 414), (395, 403, 421, 413), (402, 394, 412, 420), (399, 395, 413, 417), (401, 410, 428, 419), (397, 396, 414, 415), (403, 397, 415, 421), (411, 398, 416, 429), (406, 399, 417, 424), (394, 400, 418, 412), (409, 401, 419, 427), (408, 485, 489, 426), (484, 488, 555, 554), (407, 483, 487, 425), (548, 482, 486, 549), (374, 477, 485, 408), (513, 476, 484, 517), (373, 475, 483, 407), (546, 474, 482, 548), (304, 455, 481, 392), (502, 454, 480, 515), (284, 441, 479, 390), (538, 440, 478, 547), (303, 453, 477, 374), (501, 452, 476, 513), (283, 439, 475, 373), (537, 438, 474, 546), (323, 467, 473, 351), (544, 466, 472, 545), (332, 355, 470, 468), (527, 528, 471, 469), (351, 473, 470, 355), (545, 472, 471, 528), (304, 348, 460, 455), (502, 505, 461, 454), (307, 459, 469, 337), (504, 458, 468, 509), (348, 325, 465, 460), (505, 507, 464, 461), (323, 321, 463, 467), (544, 543, 462, 466), (321, 322, 464, 463), (543, 526, 465, 462), (278, 431, 441, 284), (533, 430, 440, 538), (390, 479, 439, 283), (547, 478, 438, 537), (281, 435, 437, 282), (535, 434, 436, 536), (296, 447, 435, 281), (541, 446, 434, 535), (292, 443, 433, 280), (539, 442, 432, 534), (294, 445, 450, 287), (540, 444, 451, 521), (278, 285, 448, 431), (533, 520, 449, 430), (425, 487, 443, 292), (549, 486, 442, 539), (282, 437, 445, 294), (536, 436, 444, 540), (597, 608, 447, 296), (615, 609, 446, 541), (392, 481, 453, 303), (515, 480, 452, 501), (305, 457, 451, 300), (503, 456, 450, 500), (426, 489, 457, 305), (519, 488, 456, 503), (598, 610, 459, 307), (612, 611, 458, 504), (614, 612, 504, 525), (532, 519, 503, 524), (524, 503, 500, 521), (530, 515, 501, 522), (608, 613, 498, 447), (437, 493, 497, 445), (487, 518, 496, 443), (431, 448, 499, 490), (445, 497, 500, 450), (443, 496, 491, 433), (447, 498, 492, 435), (435, 492, 493, 437), (479, 514, 494, 439), (431, 490, 495, 441), (463, 464, 507, 506), (467, 463, 506, 508), (542, 526, 507, 505), (525, 504, 509, 527), (523, 542, 505, 502), (473, 511, 510, 470), (468, 470, 510, 509), (467, 508, 511, 473), (439, 494, 512, 475), (522, 501, 513, 529), (441, 495, 514, 479), (523, 502, 515, 530), (475, 512, 516, 483), (529, 513, 517, 531), (483, 516, 518, 487), (531, 517, 519, 532), (488, 519, 557, 555), (477, 529, 531, 485), (455, 523, 530, 481), (453, 522, 529, 477), (455, 460, 542, 523), (459, 525, 527, 469), (460, 465, 526, 542), (481, 530, 522, 453), (457, 524, 521, 451), (489, 532, 524, 457), (610, 614, 525, 459), (613, 615, 541, 498), (493, 536, 540, 497), (518, 549, 539, 496), (490, 499, 520, 533), (497, 540, 521, 500), (496, 539, 534, 491), (498, 541, 535, 492), (492, 535, 536, 493), (514, 547, 537, 494), (490, 533, 538, 495), (506, 507, 526, 543), (508, 506, 543, 544), (511, 545, 528, 510), (509, 510, 528, 527), (508, 544, 545, 511), (494, 537, 546, 512), (495, 538, 547, 514), (512, 546, 548, 516), (516, 548, 549, 518), (556, 554, 562, 564), (557, 556, 550, 552), (517, 484, 554, 556), (532, 489, 553, 552), (485, 531, 550, 551), (489, 485, 551, 553), (519, 517, 556, 557), (531, 532, 552, 550), (564, 562, 563, 565), (559, 558, 560, 561), (553, 551, 559, 561), (551, 550, 558, 559), (565, 557, 552, 560), (555, 557, 565, 563), (554, 555, 563, 562), (552, 553, 561, 560), (564, 558, 550, 556), (565, 560, 558, 564), (491, 534, 615, 613), (449, 520, 614, 610), (433, 491, 613, 608), (520, 499, 612, 614), (499, 448, 611, 612), (298, 449, 610, 598), (534, 432, 609, 615), (280, 433, 608, 597), (404, 605, 607, 422), (410, 604, 606, 428), (370, 601, 605, 404), (358, 600, 604, 410), (270, 590, 603, 388), (166, 576, 602, 380), (269, 589, 601, 370), (157, 575, 600, 358), (432, 310, 599, 609), (190, 298, 598, 593), (180, 280, 597, 592), (448, 285, 596, 611), (24, 578, 586, 31), (712, 213, 8, 20), (20, 584, 585, 22), (199, 10, 568, 594), (177, 3, 566, 591), (212, 577, 568, 10), (16, 583, 578, 24), (7, 580, 587, 66), (76, 588, 574, 77), (66, 587, 588, 76), (380, 602, 575, 157), (6, 567, 576, 166), (285, 177, 591, 596), (8, 180, 592, 581), (7, 190, 593, 580), (310, 199, 594, 599), (428, 606, 577, 212), (422, 607, 595, 277), (255, 579, 590, 270), (388, 603, 589, 269), (264, 573, 574, 266), (249, 567, 573, 264), (252, 570, 571, 254), (262, 572, 586, 263), (254, 571, 572, 262), (722, 724, 585, 261), (251, 569, 570, 252), (248, 566, 569, 251), (277, 595, 581, 257), (259, 583, 631, 629), (429, 696, 680, 411), (40, 259, 629, 622), (582, 258, 628, 630), (51, 221, 627, 625), (17, 222, 626, 618), (38, 51, 625, 621), (40, 622, 620, 62), (55, 62, 620, 623), (222, 52, 624, 626), (637, 624, 623, 636), (258, 38, 621, 628), (221, 13, 619, 627), (13, 17, 618, 619), (583, 16, 617, 631), (16, 12, 616, 617), (653, 637, 636, 652), (629, 631, 644, 642), (213, 712, 696, 429), (622, 629, 642, 635), (630, 628, 641, 643), (625, 627, 640, 638), (618, 626, 639, 646), (621, 625, 638, 634), (622, 635, 633, 620), (623, 620, 633, 636), (626, 624, 637, 639), (628, 621, 634, 641), (627, 619, 647, 640), (619, 618, 646, 647), (631, 617, 645, 644), (617, 616, 632, 645), (669, 653, 652, 668), (642, 644, 660, 658), (359, 664, 648, 159), (635, 642, 658, 651), (643, 641, 657, 659), (638, 640, 656, 654), (646, 639, 655, 662), (634, 638, 654, 650), (635, 651, 649, 633), (636, 633, 649, 652), (639, 637, 653, 655), (641, 634, 650, 657), (640, 647, 663, 656), (647, 646, 662, 663), (644, 645, 661, 660), (645, 632, 648, 661), (685, 669, 668, 684), (658, 660, 676, 674), (381, 632, 616, 167), (651, 658, 674, 667), (659, 657, 673, 675), (654, 656, 672, 670), (662, 655, 671, 678), (650, 654, 670, 666), (651, 667, 665, 649), (652, 649, 665, 668), (655, 653, 669, 671), (657, 650, 666, 673), (656, 663, 679, 672), (663, 662, 678, 679), (660, 661, 677, 676), (661, 648, 664, 677), (701, 685, 684, 700), (674, 676, 692, 690), (159, 648, 632, 381), (667, 674, 690, 683), (675, 673, 689, 691), (670, 672, 688, 686), (678, 671, 687, 694), (666, 670, 686, 682), (667, 683, 681, 665), (668, 665, 681, 684), (671, 669, 685, 687), (673, 666, 682, 689), (672, 679, 695, 688), (679, 678, 694, 695), (676, 677, 693, 692), (677, 664, 680, 693), (717, 701, 700, 716), (690, 692, 708, 706), (411, 680, 664, 359), (683, 690, 706, 699), (691, 689, 705, 707), (686, 688, 704, 702), (694, 687, 703, 710), (682, 686, 702, 698), (683, 699, 697, 681), (684, 681, 697, 700), (687, 685, 701, 703), (689, 682, 698, 705), (688, 695, 711, 704), (695, 694, 710, 711), (692, 693, 709, 708), (693, 680, 696, 709), (54, 717, 716, 28), (706, 708, 724, 722), (167, 616, 12, 2), (699, 706, 722, 715), (707, 705, 721, 723), (702, 704, 720, 718), (710, 703, 719, 726), (698, 702, 718, 714), (699, 715, 713, 697), (700, 697, 713, 716), (703, 701, 717, 719), (705, 698, 714, 721), (704, 711, 727, 720), (711, 710, 726, 727), (708, 709, 725, 724), (709, 696, 712, 725), (630, 590, 579, 582), (691, 605, 601, 675), (723, 595, 607, 707), (605, 691, 707, 607), (643, 659, 589, 603), (590, 630, 643, 603), (601, 589, 659, 675), (581, 595, 723, 584), (581, 584, 20, 8)])
me_cube.polygons.foreach_set('material_index', [0, 0, 0, 0, 0, 0, 0, 0, 0, 0, 0, 0, 0, 0, 0, 0, 0, 0, 0, 0, 0, 0, 1, 0, 0, 0, 0, 0, 0, 0, 0, 0, 0, 0, 0, 0, 0, 0, 0, 0, 0, 0, 0, 0, 0, 1, 0, 0, 0, 0, 0, 1, 1, 1, 1, 0, 0, 0, 0, 0, 0, 0, 0, 0, 0, 0, 1, 0, 1, 0, 0, 0, 0, 0, 0, 0, 0, 0, 0, 0, 0, 1, 1, 1, 1, 1, 1, 1, 1, 1, 1, 1, 1, 1, 1, 3, 1, 1, 1, 3, 1, 1, 1, 1, 1, 3, 3, 1, 1, 1, 1, 1, 1, 3, 3, 0, 3, 3, 0, 3, 3, 3, 3, 3, 3, 3, 3, 3, 3, 1, 1, 1, 1, 1, 1, 1, 1, 3, 3, 3, 3, 3, 3, 3, 3, 3, 3, 0, 3, 0, 3, 3, 3, 1, 1, 1, 0, 0, 0, 0, 0, 0, 0, 0, 0, 0, 0, 0, 1, 1, 1, 0, 0, 0, 0, 0, 0, 0, 0, 0, 0, 0, 0, 0, 0, 0, 0, 0, 0, 0, 0, 0, 0, 0, 0, 0, 0, 0, 0, 0, 0, 0, 0, 1, 1, 1, 0, 0, 0, 0, 0, 0, 0, 0, 0, 0, 0, 0, 0, 0, 0, 0, 0, 0, 0, 0, 0, 0, 0, 0, 0, 0, 0, 0, 0, 0, 0, 0, 0, 0, 0, 0, 0, 0, 0, 0, 0, 0, 0, 0, 0, 0, 0, 0, 0, 0, 0, 0, 0, 0, 0, 0, 0, 0, 0, 0, 0, 0, 0, 0, 0, 0, 0, 0, 0, 0, 0, 0, 0, 0, 0, 0, 0, 0, 0, 0, 0, 0, 0, 0, 0, 0, 0, 0, 0, 0, 0, 0, 0, 0, 0, 0, 0, 0, 0, 0, 0, 0, 0, 0, 0, 0, 0, 0, 0, 0, 0, 0, 0, 0, 0, 0, 0, 0, 0, 0, 0, 0, 0, 0, 0, 0, 0, 0, 0, 0, 0, 0, 0, 0, 0, 0, 0, 0, 0, 0, 0, 0, 0, 0, 0, 0, 0, 0, 0, 0, 0, 0, 0, 0, 0, 0, 0, 0, 0, 0, 0, 0, 0, 0, 0, 0, 0, 0, 0, 0, 0, 0, 0, 0, 0, 0, 0, 0, 0, 0, 0, 0, 0, 0, 0, 0, 0, 0, 0, 0, 0, 0, 0, 0, 0, 0, 0, 0, 0, 0, 0, 0, 0, 0, 0, 0, 0, 0, 0, 0, 0, 0, 0, 0, 0, 0, 0, 2, 0, 0, 0, 0, 0, 0, 0, 0, 0, 0, 0, 0, 0, 0, 0, 0, 0, 0, 0, 0, 0, 0, 0, 0, 0, 0, 0, 0, 0, 0, 0, 0, 0, 0, 0, 0, 0, 0, 0, 0, 0, 0, 0, 0, 0, 0, 0, 0, 0, 0, 0, 0, 0, 0, 0, 0, 0, 0, 0, 0, 0, 0, 0, 0, 0, 0, 0, 0, 0, 0, 0, 0, 0, 0, 0, 0, 0, 0, 0, 0, 0, 0, 0, 0, 0, 0, 0, 0, 2, 0, 0, 0, 0, 0, 0, 0, 0, 0, 0, 0, 0, 0, 0, 0, 0, 0, 0, 0, 0, 0, 0, 0, 0, 0, 0, 0, 0, 0, 2, 2, 2, 2, 2, 2, 2, 2, 2, 2, 2, 2, 2, 2, 2, 2, 2, 2, 0, 0, 0, 0, 0, 0, 0, 0, 0, 0, 0, 0, 0, 0, 0, 0, 0, 0, 0, 0, 0, 0, 0, 0, 0, 0, 0, 0, 0, 0, 0, 0, 0, 0, 0, 0, 0, 0, 0, 0, 0, 0, 0, 0, 0, 0, 0, 0, 0, 0, 0, 0, 0, 0, 0, 0, 1, 1, 0, 1, 0, 0, 0, 0, 0, 1, 0, 0, 0, 0, 0, 0, 0, 1, 1, 0, 0, 0, 0, 0, 0, 1, 0, 0, 0, 0, 0, 0, 0, 1, 1, 0, 0, 0, 0, 0, 0, 1, 0, 0, 0, 0, 0, 0, 0, 1, 1, 0, 0, 0, 0, 0, 0, 1, 0, 0, 0, 0, 0, 0, 0, 1, 1, 0, 0, 0, 0, 0, 0, 1, 0, 0, 0, 0, 0, 0, 0, 1, 1, 0, 0, 0, 0, 0, 0, 1, 0, 0, 0, 0, 0, 0, 0, 1, 1, 0, 0, 0, 0, 0, 0, 0, 0, 0, 0, 0, 0, 0, 0, 0])
me_cube.materials.append(mat_material)
me_cube.materials.append(mat_material_001)
me_cube.materials.append(mat_material_002)
me_cube.materials.append(mat_material_003)
me_cube.use_remesh_preserve_volume = False
me_cube.use_remesh_preserve_attributes = False
me_cube.use_mirror_vertex_groups = False
me_cube.update()

# ---- objects
ob_cube = bpy.data.objects.new('Cube', me_cube)

# ---- transforms, parenting, visibility, modifiers, constraints
ob_cube.location = (4.423, 0.0, 2.068)
ob_cube.rotation_euler = (0.0, -0.0, -1.571)
ob_cube.scale = (1.0, 2.15, 0.02984)
ob_cube.lock_rotations_4d = False
ob_cube.empty_display_type = 'ARROWS'
ob_cube.lineart.crease_threshold = 0.0

# ---- collection membership
col_collection_1.objects.link(ob_cube)

# ---- scene / render settings (as saved in the file)
scene.frame_start = 1; scene.frame_end = 250; scene.frame_set(0)
scene.render.engine = 'BLENDER_EEVEE_NEXT'
scene.render.resolution_percentage = 50
scene.render.dither_intensity = 0.0
scene.cycles.use_denoising = False
scene.cycles.samples = 128
scene.cycles.sampling_pattern = 'TABULATED_SOBOL'
scene.cycles.use_adaptive_sampling = False
scene.cycles.use_light_tree = False
scene.cycles.blur_glossy = 0.0
scene.cycles.sample_clamp_indirect = 0.0
scene.view_settings.view_transform = 'Standard'
bpy.context.view_layer.update()

# ---- added for rendering (the .blend has no active camera and no usable light): camera, sun
cam_auto = bpy.data.cameras.new('AutoCamera')
cam_auto.lens = 50.0
cam_auto.sensor_width = 36.0
cam_auto.clip_end = 1000.0
ob_auto_camera = bpy.data.objects.new('AutoCamera', cam_auto)
scene.collection.objects.link(ob_auto_camera)
ob_auto_camera.location = (4.62103, -5.71422, 4.75648)
ob_auto_camera.rotation_euler = (1.09748, -7.21219e-08, 0.694738)
scene.camera = ob_auto_camera
light_auto_sun = bpy.data.lights.new('AutoSun', 'SUN')
light_auto_sun.energy = 3.0
light_auto_sun.angle = 0.0523599
ob_auto_sun = bpy.data.objects.new('AutoSun', light_auto_sun)
scene.collection.objects.link(ob_auto_sun)
ob_auto_sun.rotation_euler = (0.872665, 0.174533, 0.523599)
bpy.context.view_layer.update()
